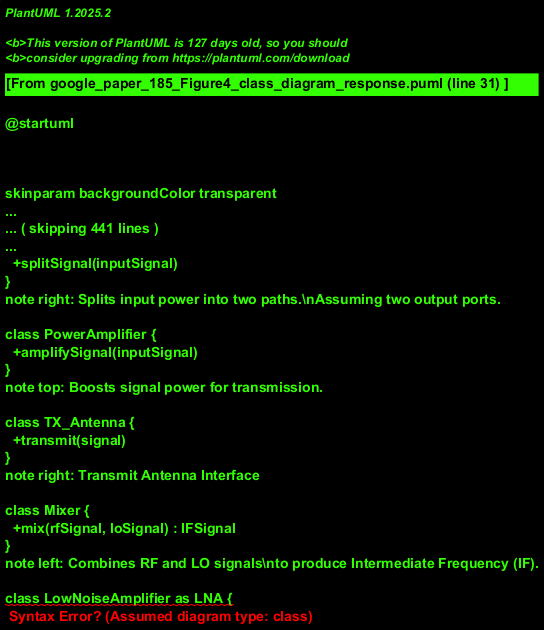

The diagram above was rendered by PlantUML. Its source (embedded in the PNG):
@startuml
!theme materia

title RF System Class Diagram

class Oscillator {
  +generateSignal()
}
note left: Generates primary frequency.

class PowerDivider {
  +splitSignal(inputSignal)
}
note right: Splits input power into two paths.\nAssuming two output ports.

class PowerAmplifier {
  +amplifySignal(inputSignal)
}
note top: Boosts signal power for transmission.

class TX_Antenna {
  +transmit(signal)
}
note right: Transmit Antenna Interface

class Mixer {
  +mix(rfSignal, loSignal) : IFSignal
}
note left: Combines RF and LO signals\nto produce Intermediate Frequency (IF).

class LowNoiseAmplifier as LNA {
  +amplifySignal(inputSignal)
}
note top: Amplifies weak received signal\nwith minimal noise addition.

class RX_Antenna {
  +receive() : signal
}
note left: Receive Antenna Interface

class LowPassFilter as LPF {
  +filterSignal(inputSignal)
}
note bottom: Filters out unwanted high-frequency components.

class ADC {
  +convertToDigital(analogSignal)
}
note right: Converts analog IF signal to digital.


' External connections represented implicitly or by simple association end-points
' For instance, Oscillator might receive a control/baseband signal
' and ADC outputs to a digital processing system.

Oscillator --> PowerDivider : signal
PowerDivider --> PowerAmplifier : signal_to_PA
PowerDivider --> Mixer : lo_signal
PowerAmplifier --> TX_Antenna : amplified_tx_signal
RX_Antenna --> LNA : received_rf_signal
LNA --> Mixer : amplified_rf_signal
Mixer --> LPF : if_signal
LPF --> ADC : filtered_if_signal

note "Class relationships represent signal flow.\nMultiplicity assumed 1-to-1 for component connections." as N1
@enduml